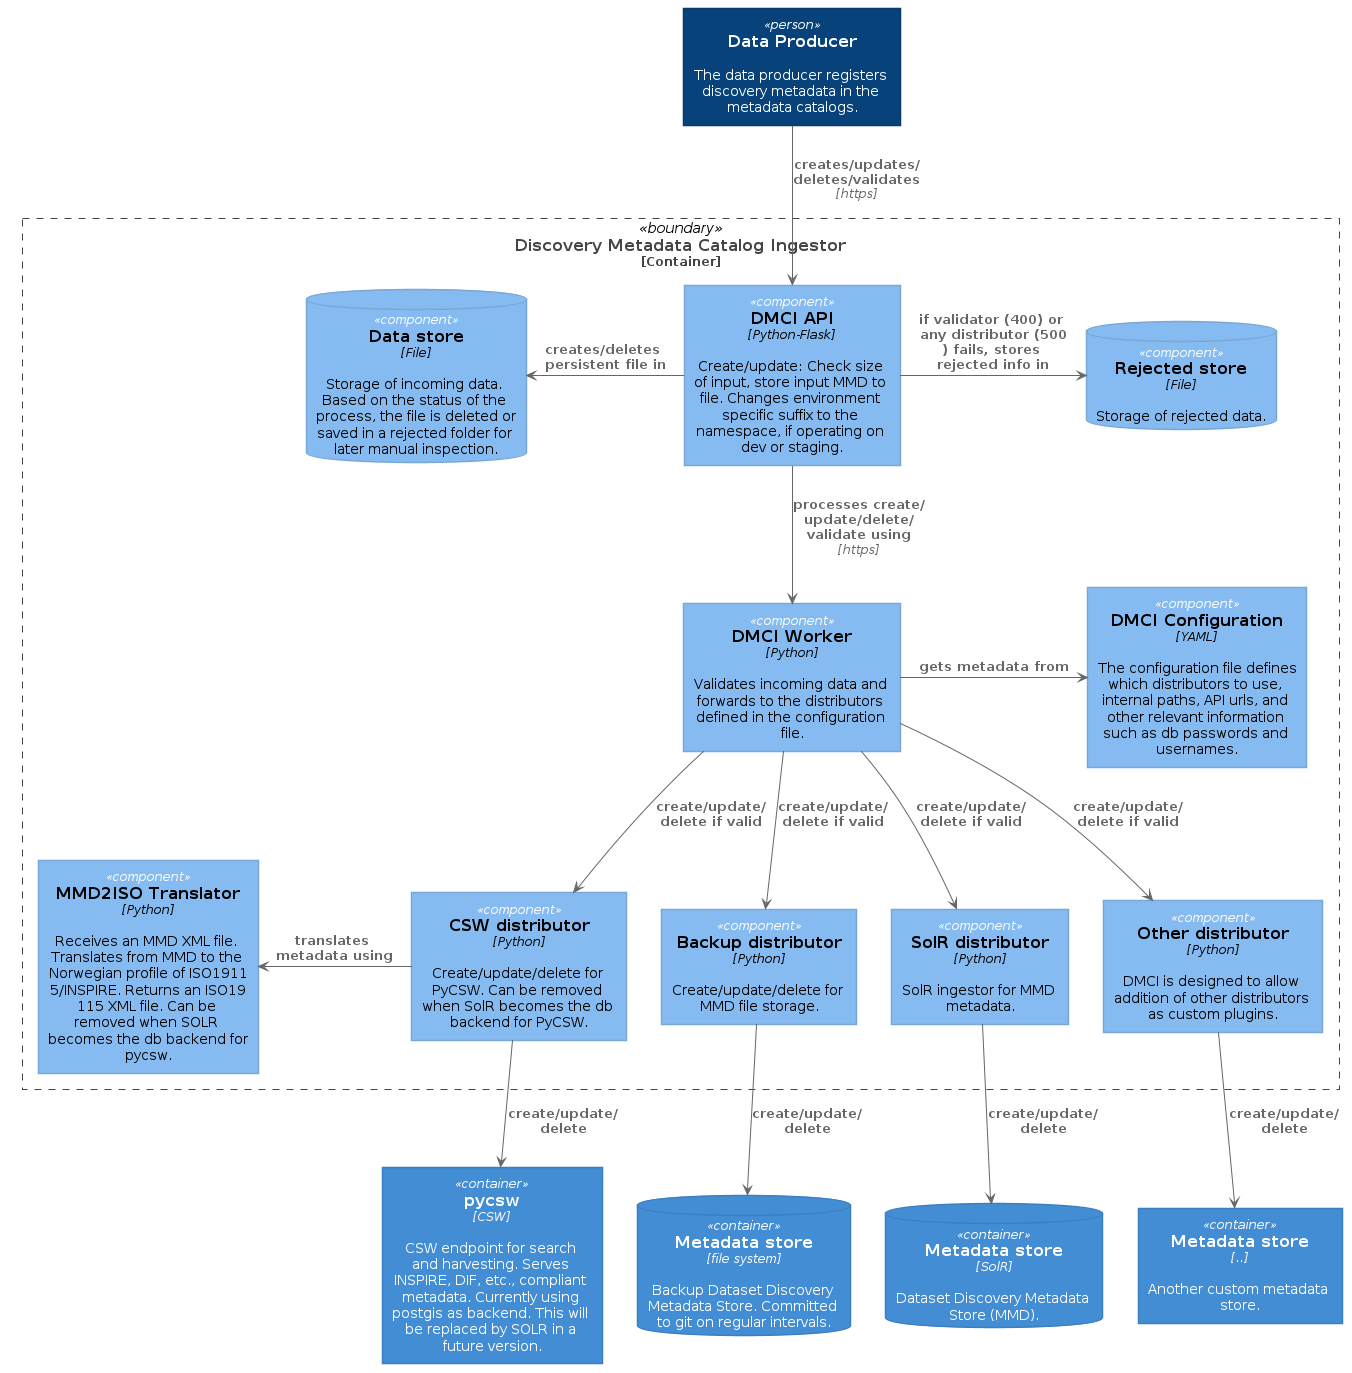

The diagram above was rendered by PlantUML. Its source (embedded in the PNG):
@startuml dmci-component-diagram





skinparam defaultTextAlignment center

skinparam wrapWidth 200
skinparam maxMessageSize 150

skinparam rectangle {
    StereotypeFontSize 12
    shadowing false
}

skinparam database {
    StereotypeFontSize 12
    shadowing false
}

skinparam Arrow {
    Color #666666
    FontColor #666666
    FontSize 12
}

skinparam rectangle<<boundary>> {
    Shadowing false
    StereotypeFontSize 0
    FontColor #444444
    BorderColor #444444
    BorderStyle dashed
}






















skinparam rectangle<<person>> {
    StereotypeFontColor #FFFFFF
    FontColor #FFFFFF
    BackgroundColor #08427B
    BorderColor #073B6F
}

skinparam rectangle<<external_person>> {
    StereotypeFontColor #FFFFFF
    FontColor #FFFFFF
    BackgroundColor #686868
    BorderColor #8A8A8A
}

skinparam rectangle<<system>> {
    StereotypeFontColor #FFFFFF
    FontColor #FFFFFF
    BackgroundColor #1168BD
    BorderColor #3C7FC0
}

skinparam rectangle<<external_system>> {
    StereotypeFontColor #FFFFFF
    FontColor #FFFFFF
    BackgroundColor #999999
    BorderColor #8A8A8A
}

skinparam database<<system>> {
    StereotypeFontColor #FFFFFF
    FontColor #FFFFFF
    BackgroundColor #1168BD
    BorderColor #3C7FC0
}

skinparam database<<external_system>> {
    StereotypeFontColor #FFFFFF
    FontColor #FFFFFF
    BackgroundColor #999999
    BorderColor #8A8A8A
}
















skinparam rectangle<<container>> {
    StereotypeFontColor #FFFFFF
    FontColor #FFFFFF
    BackgroundColor #438DD5
    BorderColor #3C7FC0
}

skinparam database<<container>> {
    StereotypeFontColor #FFFFFF
    FontColor #FFFFFF
    BackgroundColor #438DD5
    BorderColor #3C7FC0
}












skinparam rectangle<<component>> {
    StereotypeFontColor #FFFFFF
    FontColor #000000
    BackgroundColor #85BBF0
    BorderColor #78A8D8
}

skinparam database<<component>> {
    StereotypeFontColor #FFFFFF
    FontColor #000000
    BackgroundColor #85BBF0
    BorderColor #78A8D8
}






rectangle "==Data Producer\n\n The data producer registers discovery metadata in the metadata catalogs." <<person>> as producer

database "==Metadata store\n//<size:12>[file system]</size>//\n\n Backup Dataset Discovery Metadata Store. Committed to git on regular intervals." <<container>> as file
database "==Metadata store\n//<size:12>[SolR]</size>//\n\n Dataset Discovery Metadata Store (MMD)." <<container>> as solr
rectangle "==pycsw\n//<size:12>[CSW]</size>//\n\n CSW endpoint for search and harvesting. Serves INSPIRE, DIF, etc., compliant metadata. Currently using postgis as backend. This will be replaced by SOLR in a future version." <<container>> as csapi
rectangle "==Metadata store\n//<size:12>[..]</size>//\n\n Another custom metadata store." <<container>> as other

rectangle "==Discovery Metadata Catalog Ingestor\n<size:12>[Container]</size>" <<boundary>> as dmci{
  rectangle "==DMCI API\n//<size:12>[Python-Flask]</size>//\n\n Create/update: Check size of input, store input MMD to file. Changes environment specific suffix to the namespace, if operating on dev or staging." <<component>> as api

  database "==Data store\n//<size:12>[File]</size>//\n\n Storage of incoming data. Based on the status of the process, the file is deleted or saved in a rejected folder for later manual inspection." <<component>> as db

  rectangle "==DMCI Worker\n//<size:12>[Python]</size>//\n\n Validates incoming data and forwards to the distributors defined in the configuration file." <<component>> as worker

  rectangle "==DMCI Configuration\n//<size:12>[YAML]</size>//\n\n The configuration file defines which distributors to use, internal paths, API urls, and other relevant information such as db passwords and usernames." <<component>> as config

  rectangle "==Backup distributor\n//<size:12>[Python]</size>//\n\n Create/update/delete for MMD file storage." <<component>> as filedist
  rectangle "==SolR distributor\n//<size:12>[Python]</size>//\n\n SolR ingestor for MMD metadata." <<component>> as solrdist
  rectangle "==CSW distributor\n//<size:12>[Python]</size>//\n\n Create/update/delete for PyCSW. Can be removed when SolR becomes the db backend for PyCSW." <<component>> as cswdist
  rectangle "==Other distributor\n//<size:12>[Python]</size>//\n\n DMCI is designed to allow addition of other distributors as custom plugins." <<component>> as plugin

  rectangle "==MMD2ISO Translator\n//<size:12>[Python]</size>//\n\n Receives an MMD XML file. Translates from MMD to the Norwegian profile of ISO19115/INSPIRE. Returns an ISO19115 XML file. Can be removed when SOLR becomes the db backend for pycsw." <<component>> as translator

  database "==Rejected store\n//<size:12>[File]</size>//\n\n Storage of rejected data." <<component>> as rejected
}

producer --> api : "===creates/updates/deletes/validates\n//<size:12>[https]</size>//"
api -LEFT-> db : "===creates/deletes persistent file in"
api -RIGHT-> rejected : "===if validator (400) or any distributor (500) fails, stores rejected info in"
api --> worker : "===processes create/update/delete/validate using\n//<size:12>[https]</size>//"

worker -RIGHT-> config : "===gets metadata from"
worker --> filedist : "===create/update/delete if valid"
worker --> solrdist : "===create/update/delete if valid"
worker --> cswdist : "===create/update/delete if valid"
worker --> plugin : "===create/update/delete if valid"

cswdist -LEFT-> translator : "===translates metadata using"

filedist --> file : "===create/update/delete"
solrdist --> solr : "===create/update/delete"
cswdist --> csapi : "===create/update/delete"
plugin --> other : "===create/update/delete"

@enduml